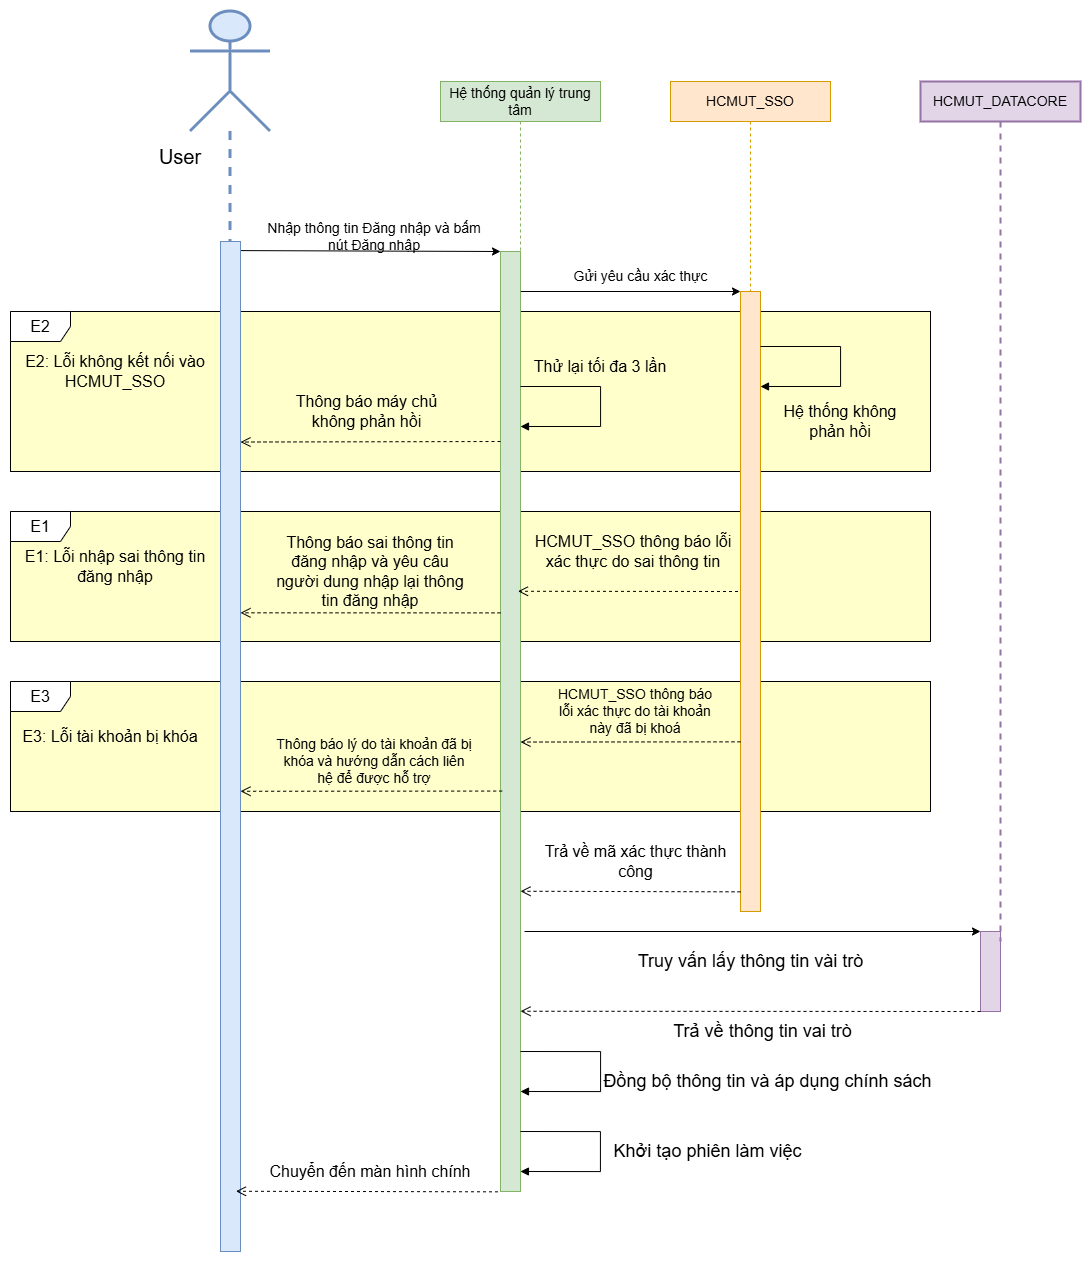

The diagram above was exported from draw.io. Its source (the exported page's mxGraphModel, read from the mxfile embedded in the PNG):
<mxGraphModel dx="1585" dy="811" grid="1" gridSize="10" guides="1" tooltips="1" connect="1" arrows="1" fold="1" page="1" pageScale="1" pageWidth="827" pageHeight="1169" math="0" shadow="0">
  <root>
    <mxCell id="0" />
    <mxCell id="1" parent="0" />
    <mxCell id="PlkZLMvQBdQcahp2DXgW-40" parent="1" style="rounded=0;whiteSpace=wrap;html=1;fillColor=#FFFFCC;strokeColor=#36393d;" value="" vertex="1">
      <mxGeometry height="130" width="920" x="50" y="950" as="geometry" />
    </mxCell>
    <mxCell id="PlkZLMvQBdQcahp2DXgW-41" parent="1" style="shape=umlFrame;whiteSpace=wrap;html=1;pointerEvents=0;" value="&lt;font style=&quot;font-size: 16px;&quot;&gt;E3&lt;/font&gt;" vertex="1">
      <mxGeometry height="130" width="920" x="50" y="950" as="geometry" />
    </mxCell>
    <mxCell id="PlkZLMvQBdQcahp2DXgW-30" parent="1" style="rounded=0;whiteSpace=wrap;html=1;fillColor=#FFFFCC;strokeColor=#36393d;" value="" vertex="1">
      <mxGeometry height="130" width="920" x="50" y="780" as="geometry" />
    </mxCell>
    <mxCell id="PlkZLMvQBdQcahp2DXgW-31" parent="1" style="shape=umlFrame;whiteSpace=wrap;html=1;pointerEvents=0;" value="&lt;font style=&quot;font-size: 16px;&quot;&gt;E1&lt;/font&gt;" vertex="1">
      <mxGeometry height="130" width="920" x="50" y="780" as="geometry" />
    </mxCell>
    <mxCell id="PlkZLMvQBdQcahp2DXgW-19" parent="1" style="rounded=0;whiteSpace=wrap;html=1;fillColor=#FFFFCC;strokeColor=#36393d;" value="" vertex="1">
      <mxGeometry height="160" width="920" x="50" y="580" as="geometry" />
    </mxCell>
    <mxCell id="qfmKUqUcn_2kYSHbkAKX-9" parent="1" style="shape=umlFrame;whiteSpace=wrap;html=1;pointerEvents=0;" value="&lt;font style=&quot;font-size: 16px;&quot;&gt;E2&lt;/font&gt;" vertex="1">
      <mxGeometry height="160" width="920" x="50" y="580" as="geometry" />
    </mxCell>
    <mxCell id="qfmKUqUcn_2kYSHbkAKX-1" parent="1" style="rounded=0;whiteSpace=wrap;html=1;fillColor=#d5e8d4;strokeColor=#82b366;" value="" vertex="1">
      <mxGeometry height="940" width="20" x="540" y="520" as="geometry" />
    </mxCell>
    <mxCell id="qfmKUqUcn_2kYSHbkAKX-4" parent="1" style="shape=umlLifeline;perimeter=lifelinePerimeter;whiteSpace=wrap;html=1;container=1;dropTarget=0;collapsible=0;recursiveResize=0;outlineConnect=0;portConstraint=eastwest;newEdgeStyle={&quot;curved&quot;:0,&quot;rounded&quot;:0};fillColor=#d5e8d4;strokeColor=#82b366;" value="&lt;font style=&quot;font-size: 14px;&quot;&gt;Hệ thống quản lý trung tâm&lt;/font&gt;" vertex="1">
      <mxGeometry height="220" width="160" x="480" y="350" as="geometry" />
    </mxCell>
    <mxCell id="qfmKUqUcn_2kYSHbkAKX-6" parent="1" style="shape=umlLifeline;perimeter=lifelinePerimeter;whiteSpace=wrap;html=1;container=1;dropTarget=0;collapsible=0;recursiveResize=0;outlineConnect=0;portConstraint=eastwest;newEdgeStyle={&quot;curved&quot;:0,&quot;rounded&quot;:0};fillColor=#ffe6cc;strokeColor=#d79b00;" value="&lt;font style=&quot;font-size: 14px;&quot;&gt;HCMUT_SSO&lt;/font&gt;" vertex="1">
      <mxGeometry height="360" width="160" x="710" y="350" as="geometry" />
    </mxCell>
    <mxCell id="qfmKUqUcn_2kYSHbkAKX-14" parent="1" style="rounded=0;whiteSpace=wrap;html=1;fillColor=#e1d5e7;strokeColor=#9673a6;" value="" vertex="1">
      <mxGeometry height="80" width="20" x="1020" y="1200" as="geometry" />
    </mxCell>
    <mxCell id="qfmKUqUcn_2kYSHbkAKX-15" parent="1" style="shape=umlLifeline;perimeter=lifelinePerimeter;whiteSpace=wrap;html=1;container=1;dropTarget=0;collapsible=0;recursiveResize=0;outlineConnect=0;portConstraint=eastwest;newEdgeStyle={&quot;curved&quot;:0,&quot;rounded&quot;:0};fillColor=#e1d5e7;strokeColor=#9673a6;strokeWidth=2;" value="&lt;font style=&quot;font-size: 14px;&quot;&gt;HCMUT_DATACORE&lt;/font&gt;" vertex="1">
      <mxGeometry height="860" width="160" x="960" y="350" as="geometry" />
    </mxCell>
    <mxCell id="qfmKUqUcn_2kYSHbkAKX-30" parent="1" style="shape=umlLifeline;perimeter=lifelinePerimeter;whiteSpace=wrap;html=1;container=1;dropTarget=0;collapsible=0;recursiveResize=0;outlineConnect=0;portConstraint=eastwest;newEdgeStyle={&quot;curved&quot;:0,&quot;rounded&quot;:0};participant=umlActor;size=120;fillColor=#dae8fc;strokeColor=#6c8ebf;strokeWidth=3;" value="" vertex="1">
      <mxGeometry height="910" width="80" x="230" y="280" as="geometry" />
    </mxCell>
    <mxCell id="qfmKUqUcn_2kYSHbkAKX-31" parent="1" style="text;html=1;whiteSpace=wrap;strokeColor=none;fillColor=none;align=center;verticalAlign=middle;rounded=0;" value="&lt;div style=&quot;text-wrap-mode: nowrap;&quot;&gt;&lt;span style=&quot;background-color: transparent; color: light-dark(rgb(0, 0, 0), rgb(255, 255, 255));&quot;&gt;&lt;font style=&quot;font-size: 20px;&quot;&gt;User&lt;/font&gt;&lt;/span&gt;&lt;/div&gt;" vertex="1">
      <mxGeometry height="30" width="80" x="180" y="410" as="geometry" />
    </mxCell>
    <mxCell id="qfmKUqUcn_2kYSHbkAKX-5" parent="1" style="rounded=0;whiteSpace=wrap;html=1;fillColor=#ffe6cc;strokeColor=#d79b00;" value="" vertex="1">
      <mxGeometry height="620" width="20" x="780" y="560" as="geometry" />
    </mxCell>
    <mxCell id="PlkZLMvQBdQcahp2DXgW-6" edge="1" parent="1" source="PlkZLMvQBdQcahp2DXgW-9" style="endArrow=classic;html=1;rounded=0;entryX=0;entryY=0;entryDx=0;entryDy=0;exitX=1.007;exitY=0.009;exitDx=0;exitDy=0;exitPerimeter=0;" target="qfmKUqUcn_2kYSHbkAKX-1" value="">
      <mxGeometry height="50" relative="1" width="50" as="geometry">
        <mxPoint x="320.32352941176487" y="520" as="sourcePoint" />
        <mxPoint x="440" y="520" as="targetPoint" />
      </mxGeometry>
    </mxCell>
    <mxCell id="PlkZLMvQBdQcahp2DXgW-8" edge="1" parent="1" style="endArrow=classic;html=1;rounded=0;entryX=0;entryY=0;entryDx=0;entryDy=0;" value="">
      <mxGeometry height="50" relative="1" width="50" as="geometry">
        <mxPoint x="560.32" y="560" as="sourcePoint" />
        <mxPoint x="779.9964705882352" y="560" as="targetPoint" />
      </mxGeometry>
    </mxCell>
    <mxCell id="PlkZLMvQBdQcahp2DXgW-9" parent="1" style="rounded=0;whiteSpace=wrap;html=1;fillColor=#dae8fc;strokeColor=#6c8ebf;" value="" vertex="1">
      <mxGeometry height="1010" width="20" x="260" y="510" as="geometry" />
    </mxCell>
    <mxCell id="PlkZLMvQBdQcahp2DXgW-10" edge="1" parent="1" style="html=1;verticalAlign=bottom;endArrow=open;dashed=1;endSize=8;rounded=0;edgeStyle=elbowEdgeStyle;elbow=vertical;" value="">
      <mxGeometry relative="1" as="geometry">
        <mxPoint x="540" y="710" as="sourcePoint" />
        <mxPoint x="280" y="710" as="targetPoint" />
      </mxGeometry>
    </mxCell>
    <mxCell id="PlkZLMvQBdQcahp2DXgW-11" parent="1" style="text;html=1;whiteSpace=wrap;strokeColor=none;fillColor=none;align=center;verticalAlign=middle;rounded=0;" value="&lt;font style=&quot;font-size: 14px;&quot;&gt;Nhập thông tin Đăng nhập và bấm nút Đăng nhập&lt;/font&gt;" vertex="1">
      <mxGeometry height="30" width="224" x="302" y="490" as="geometry" />
    </mxCell>
    <mxCell id="PlkZLMvQBdQcahp2DXgW-14" parent="1" style="text;html=1;whiteSpace=wrap;strokeColor=none;fillColor=none;align=center;verticalAlign=middle;rounded=0;" value="&lt;font style=&quot;font-size: 14px;&quot;&gt;Gửi yêu cầu xác thực&lt;/font&gt;" vertex="1">
      <mxGeometry height="30" width="161" x="600" y="530" as="geometry" />
    </mxCell>
    <mxCell id="PlkZLMvQBdQcahp2DXgW-18" parent="1" style="text;html=1;whiteSpace=wrap;strokeColor=none;fillColor=none;align=center;verticalAlign=middle;rounded=0;fontSize=14;" value="&lt;font style=&quot;font-size: 16px;&quot;&gt;E2: Lỗi không kết nối vào HCMUT_SSO&lt;/font&gt;" vertex="1">
      <mxGeometry height="30" width="190" x="60" y="625" as="geometry" />
    </mxCell>
    <mxCell id="PlkZLMvQBdQcahp2DXgW-21" edge="1" parent="1" style="html=1;verticalAlign=bottom;endArrow=block;rounded=0;edgeStyle=orthogonalEdgeStyle;" value="">
      <mxGeometry relative="1" width="80" x="-0.6154" as="geometry">
        <mxPoint as="offset" />
        <Array as="points">
          <mxPoint x="880" y="615" />
          <mxPoint x="880" y="655" />
        </Array>
        <mxPoint x="800" y="615" as="sourcePoint" />
        <mxPoint x="800" y="655" as="targetPoint" />
      </mxGeometry>
    </mxCell>
    <mxCell id="PlkZLMvQBdQcahp2DXgW-22" connectable="0" parent="PlkZLMvQBdQcahp2DXgW-21" style="edgeLabel;html=1;align=center;verticalAlign=middle;resizable=0;points=[];" value="&lt;span style=&quot;color: rgba(0, 0, 0, 0); font-family: monospace; font-size: 0px; text-align: start; background-color: rgb(236, 236, 236);&quot;&gt;%3CmxGraphModel%3E%3Croot%3E%3CmxCell%20id%3D%220%22%2F%3E%3CmxCell%20id%3D%221%22%20parent%3D%220%22%2F%3E%3CmxCell%20id%3D%222%22%20edge%3D%221%22%20parent%3D%221%22%20style%3D%22endArrow%3Dnone%3Bdashed%3D1%3Bhtml%3D1%3Brounded%3D0%3BedgeStyle%3DelbowEdgeStyle%3Belbow%3Dvertical%3BentryX%3D0.999%3BentryY%3D0.484%3BentryDx%3D0%3BentryDy%3D0%3BentryPerimeter%3D0%3B%22%20value%3D%22%22%3E%3CmxGeometry%20height%3D%2250%22%20relative%3D%221%22%20width%3D%2250%22%20as%3D%22geometry%22%3E%3CmxPoint%20x%3D%22390%22%20y%3D%222200%22%20as%3D%22sourcePoint%22%2F%3E%3CmxPoint%20x%3D%221169%22%20y%3D%222195%22%20as%3D%22targetPoint%22%2F%3E%3C%2FmxGeometry%3E%3C%2FmxCell%3E%3C%2Froot%3E%3C%2FmxGraphModel%3E&lt;/span&gt;" vertex="1">
      <mxGeometry relative="1" x="-0.2143" y="-4" as="geometry">
        <mxPoint as="offset" />
      </mxGeometry>
    </mxCell>
    <mxCell id="PlkZLMvQBdQcahp2DXgW-23" parent="1" style="text;html=1;whiteSpace=wrap;strokeColor=none;fillColor=none;align=center;verticalAlign=middle;rounded=0;" value="&lt;font style=&quot;font-size: 16px;&quot;&gt;Hệ thống không phản hồi&lt;/font&gt;" vertex="1">
      <mxGeometry height="40" width="140" x="810" y="670" as="geometry" />
    </mxCell>
    <mxCell id="PlkZLMvQBdQcahp2DXgW-24" edge="1" parent="1" style="html=1;verticalAlign=bottom;endArrow=block;rounded=0;edgeStyle=orthogonalEdgeStyle;" value="">
      <mxGeometry relative="1" width="80" x="-0.6154" as="geometry">
        <mxPoint as="offset" />
        <Array as="points">
          <mxPoint x="640" y="655" />
          <mxPoint x="640" y="695" />
        </Array>
        <mxPoint x="560" y="655" as="sourcePoint" />
        <mxPoint x="560" y="695" as="targetPoint" />
      </mxGeometry>
    </mxCell>
    <mxCell id="PlkZLMvQBdQcahp2DXgW-25" connectable="0" parent="PlkZLMvQBdQcahp2DXgW-24" style="edgeLabel;html=1;align=center;verticalAlign=middle;resizable=0;points=[];" value="&lt;span style=&quot;color: rgba(0, 0, 0, 0); font-family: monospace; font-size: 0px; text-align: start; background-color: rgb(236, 236, 236);&quot;&gt;%3CmxGraphModel%3E%3Croot%3E%3CmxCell%20id%3D%220%22%2F%3E%3CmxCell%20id%3D%221%22%20parent%3D%220%22%2F%3E%3CmxCell%20id%3D%222%22%20edge%3D%221%22%20parent%3D%221%22%20style%3D%22endArrow%3Dnone%3Bdashed%3D1%3Bhtml%3D1%3Brounded%3D0%3BedgeStyle%3DelbowEdgeStyle%3Belbow%3Dvertical%3BentryX%3D0.999%3BentryY%3D0.484%3BentryDx%3D0%3BentryDy%3D0%3BentryPerimeter%3D0%3B%22%20value%3D%22%22%3E%3CmxGeometry%20height%3D%2250%22%20relative%3D%221%22%20width%3D%2250%22%20as%3D%22geometry%22%3E%3CmxPoint%20x%3D%22390%22%20y%3D%222200%22%20as%3D%22sourcePoint%22%2F%3E%3CmxPoint%20x%3D%221169%22%20y%3D%222195%22%20as%3D%22targetPoint%22%2F%3E%3C%2FmxGeometry%3E%3C%2FmxCell%3E%3C%2Froot%3E%3C%2FmxGraphModel%3E&lt;/span&gt;" vertex="1">
      <mxGeometry relative="1" x="-0.2143" y="-4" as="geometry">
        <mxPoint as="offset" />
      </mxGeometry>
    </mxCell>
    <mxCell id="PlkZLMvQBdQcahp2DXgW-26" parent="1" style="text;html=1;whiteSpace=wrap;strokeColor=none;fillColor=none;align=center;verticalAlign=middle;rounded=0;" value="&lt;font style=&quot;font-size: 16px;&quot;&gt;Thử lại tối đa 3 lần&lt;/font&gt;" vertex="1">
      <mxGeometry height="40" width="140" x="570" y="615" as="geometry" />
    </mxCell>
    <mxCell id="PlkZLMvQBdQcahp2DXgW-27" parent="1" style="text;html=1;whiteSpace=wrap;strokeColor=none;fillColor=none;align=center;verticalAlign=middle;rounded=0;" value="&lt;font style=&quot;font-size: 16px;&quot;&gt;Thông báo máy chủ không phản hồi&lt;/font&gt;" vertex="1">
      <mxGeometry height="40" width="173" x="320" y="660" as="geometry" />
    </mxCell>
    <mxCell id="PlkZLMvQBdQcahp2DXgW-32" parent="1" style="text;html=1;whiteSpace=wrap;strokeColor=none;fillColor=none;align=center;verticalAlign=middle;rounded=0;fontSize=14;" value="&lt;font style=&quot;font-size: 16px;&quot;&gt;E1: Lỗi nhập sai thông tin đăng nhập&lt;/font&gt;" vertex="1">
      <mxGeometry height="30" width="190" x="60" y="820" as="geometry" />
    </mxCell>
    <mxCell id="PlkZLMvQBdQcahp2DXgW-33" edge="1" parent="1" style="html=1;verticalAlign=bottom;endArrow=open;dashed=1;endSize=8;rounded=0;edgeStyle=elbowEdgeStyle;elbow=vertical;" value="">
      <mxGeometry relative="1" as="geometry">
        <mxPoint x="777.5" y="860" as="sourcePoint" />
        <mxPoint x="557.5" y="860" as="targetPoint" />
      </mxGeometry>
    </mxCell>
    <mxCell id="PlkZLMvQBdQcahp2DXgW-34" parent="1" style="text;html=1;whiteSpace=wrap;strokeColor=none;fillColor=none;align=center;verticalAlign=middle;rounded=0;" value="&lt;font style=&quot;font-size: 16px;&quot;&gt;HCMUT_SSO thông báo lỗi xác thực do sai thông tin&lt;/font&gt;" vertex="1">
      <mxGeometry height="40" width="210" x="567.5" y="800" as="geometry" />
    </mxCell>
    <mxCell id="PlkZLMvQBdQcahp2DXgW-37" edge="1" parent="1" style="html=1;verticalAlign=bottom;endArrow=open;dashed=1;endSize=8;rounded=0;edgeStyle=elbowEdgeStyle;elbow=vertical;entryX=0.998;entryY=0.593;entryDx=0;entryDy=0;entryPerimeter=0;" value="">
      <mxGeometry relative="1" as="geometry">
        <mxPoint x="540" y="881.38" as="sourcePoint" />
        <mxPoint x="279.96" y="880" as="targetPoint" />
      </mxGeometry>
    </mxCell>
    <mxCell id="PlkZLMvQBdQcahp2DXgW-38" parent="1" style="text;html=1;whiteSpace=wrap;strokeColor=none;fillColor=none;align=center;verticalAlign=middle;rounded=0;" value="&lt;font style=&quot;font-size: 16px;&quot;&gt;Thông báo sai thông tin đăng nhập và yêu câu người dung nhập lại thông tin đăng nhập&lt;/font&gt;" vertex="1">
      <mxGeometry height="40" width="200" x="310" y="820" as="geometry" />
    </mxCell>
    <mxCell id="PlkZLMvQBdQcahp2DXgW-42" parent="1" style="text;html=1;whiteSpace=wrap;strokeColor=none;fillColor=none;align=center;verticalAlign=middle;rounded=0;fontSize=14;" value="&lt;font style=&quot;font-size: 16px;&quot;&gt;E3: Lỗi tài khoản bị khóa&lt;/font&gt;" vertex="1">
      <mxGeometry height="30" width="180" x="60" y="990" as="geometry" />
    </mxCell>
    <mxCell id="PlkZLMvQBdQcahp2DXgW-43" edge="1" parent="1" style="html=1;verticalAlign=bottom;endArrow=open;dashed=1;endSize=8;rounded=0;edgeStyle=elbowEdgeStyle;elbow=vertical;" value="">
      <mxGeometry relative="1" as="geometry">
        <mxPoint x="780" y="1010.33" as="sourcePoint" />
        <mxPoint x="560" y="1010.33" as="targetPoint" />
      </mxGeometry>
    </mxCell>
    <mxCell id="PlkZLMvQBdQcahp2DXgW-44" parent="1" style="text;html=1;whiteSpace=wrap;strokeColor=none;fillColor=none;align=center;verticalAlign=middle;rounded=0;" value="&lt;span style=&quot;font-size: 14px;&quot;&gt;HCMUT_SSO thông báo lỗi xác thực do tài khoản này đã bị khoá&lt;/span&gt;" vertex="1">
      <mxGeometry height="40" width="170" x="590" y="960" as="geometry" />
    </mxCell>
    <mxCell id="PlkZLMvQBdQcahp2DXgW-45" parent="1" style="text;html=1;whiteSpace=wrap;strokeColor=none;fillColor=none;align=center;verticalAlign=middle;rounded=0;" value="&lt;span style=&quot;font-size: 14px;&quot;&gt;Thông báo lý do tài khoản đã bị khóa và hướng dẫn cách liên hệ để được hỗ trợ&lt;/span&gt;" vertex="1">
      <mxGeometry height="40" width="200" x="314" y="1010" as="geometry" />
    </mxCell>
    <mxCell id="PlkZLMvQBdQcahp2DXgW-48" edge="1" parent="1" style="html=1;verticalAlign=bottom;endArrow=open;dashed=1;endSize=8;rounded=0;edgeStyle=elbowEdgeStyle;elbow=vertical;" value="">
      <mxGeometry relative="1" as="geometry">
        <mxPoint x="780" y="1160.33" as="sourcePoint" />
        <mxPoint x="560" y="1160.33" as="targetPoint" />
      </mxGeometry>
    </mxCell>
    <mxCell id="PlkZLMvQBdQcahp2DXgW-49" parent="1" style="text;html=1;whiteSpace=wrap;strokeColor=none;fillColor=none;align=center;verticalAlign=middle;rounded=0;" value="&lt;font style=&quot;font-size: 16px;&quot;&gt;Trả về mã xác thực thành công&lt;/font&gt;" vertex="1">
      <mxGeometry height="40" width="205" x="572.5" y="1110" as="geometry" />
    </mxCell>
    <mxCell id="PlkZLMvQBdQcahp2DXgW-50" edge="1" parent="1" style="endArrow=classic;html=1;rounded=0;entryX=0;entryY=0;entryDx=0;entryDy=0;" target="qfmKUqUcn_2kYSHbkAKX-14" value="">
      <mxGeometry height="50" relative="1" width="50" as="geometry">
        <mxPoint x="564" y="1200" as="sourcePoint" />
        <mxPoint x="570" y="1190" as="targetPoint" />
      </mxGeometry>
    </mxCell>
    <mxCell id="PlkZLMvQBdQcahp2DXgW-53" parent="1" style="text;html=1;whiteSpace=wrap;strokeColor=none;fillColor=none;align=center;verticalAlign=middle;rounded=0;" value="&lt;font style=&quot;font-size: 18px;&quot;&gt;Truy vấn lấy thông tin vài trò&lt;/font&gt;" vertex="1">
      <mxGeometry height="40" width="265" x="657.5" y="1210" as="geometry" />
    </mxCell>
    <mxCell id="PlkZLMvQBdQcahp2DXgW-56" parent="1" style="text;html=1;whiteSpace=wrap;strokeColor=none;fillColor=none;align=center;verticalAlign=middle;rounded=0;" value="&lt;font style=&quot;font-size: 18px;&quot;&gt;Trả về thông tin vai trò&lt;/font&gt;" vertex="1">
      <mxGeometry height="40" width="265" x="670" y="1280" as="geometry" />
    </mxCell>
    <mxCell id="PlkZLMvQBdQcahp2DXgW-57" edge="1" parent="1" style="html=1;verticalAlign=bottom;endArrow=block;rounded=0;edgeStyle=orthogonalEdgeStyle;" value="">
      <mxGeometry relative="1" width="80" x="-0.6154" as="geometry">
        <mxPoint as="offset" />
        <Array as="points">
          <mxPoint x="640.0000000000001" y="1320" />
          <mxPoint x="640.0000000000001" y="1360" />
        </Array>
        <mxPoint x="560.0000000000001" y="1320" as="sourcePoint" />
        <mxPoint x="560.0000000000001" y="1360" as="targetPoint" />
      </mxGeometry>
    </mxCell>
    <mxCell id="PlkZLMvQBdQcahp2DXgW-58" connectable="0" parent="PlkZLMvQBdQcahp2DXgW-57" style="edgeLabel;html=1;align=center;verticalAlign=middle;resizable=0;points=[];" value="&lt;span style=&quot;color: rgba(0, 0, 0, 0); font-family: monospace; font-size: 0px; text-align: start; background-color: rgb(236, 236, 236);&quot;&gt;%3CmxGraphModel%3E%3Croot%3E%3CmxCell%20id%3D%220%22%2F%3E%3CmxCell%20id%3D%221%22%20parent%3D%220%22%2F%3E%3CmxCell%20id%3D%222%22%20edge%3D%221%22%20parent%3D%221%22%20style%3D%22endArrow%3Dnone%3Bdashed%3D1%3Bhtml%3D1%3Brounded%3D0%3BedgeStyle%3DelbowEdgeStyle%3Belbow%3Dvertical%3BentryX%3D0.999%3BentryY%3D0.484%3BentryDx%3D0%3BentryDy%3D0%3BentryPerimeter%3D0%3B%22%20value%3D%22%22%3E%3CmxGeometry%20height%3D%2250%22%20relative%3D%221%22%20width%3D%2250%22%20as%3D%22geometry%22%3E%3CmxPoint%20x%3D%22390%22%20y%3D%222200%22%20as%3D%22sourcePoint%22%2F%3E%3CmxPoint%20x%3D%221169%22%20y%3D%222195%22%20as%3D%22targetPoint%22%2F%3E%3C%2FmxGeometry%3E%3C%2FmxCell%3E%3C%2Froot%3E%3C%2FmxGraphModel%3E&lt;/span&gt;" vertex="1">
      <mxGeometry relative="1" x="-0.2143" y="-4" as="geometry">
        <mxPoint as="offset" />
      </mxGeometry>
    </mxCell>
    <mxCell id="PlkZLMvQBdQcahp2DXgW-59" edge="1" parent="1" style="html=1;verticalAlign=bottom;endArrow=block;rounded=0;edgeStyle=orthogonalEdgeStyle;" value="">
      <mxGeometry relative="1" width="80" x="-0.6154" as="geometry">
        <mxPoint as="offset" />
        <Array as="points">
          <mxPoint x="639.93" y="1400" />
          <mxPoint x="639.93" y="1440" />
        </Array>
        <mxPoint x="559.93" y="1400" as="sourcePoint" />
        <mxPoint x="559.93" y="1440" as="targetPoint" />
      </mxGeometry>
    </mxCell>
    <mxCell id="PlkZLMvQBdQcahp2DXgW-60" connectable="0" parent="PlkZLMvQBdQcahp2DXgW-59" style="edgeLabel;html=1;align=center;verticalAlign=middle;resizable=0;points=[];" value="&lt;span style=&quot;color: rgba(0, 0, 0, 0); font-family: monospace; font-size: 0px; text-align: start; background-color: rgb(236, 236, 236);&quot;&gt;%3CmxGraphModel%3E%3Croot%3E%3CmxCell%20id%3D%220%22%2F%3E%3CmxCell%20id%3D%221%22%20parent%3D%220%22%2F%3E%3CmxCell%20id%3D%222%22%20edge%3D%221%22%20parent%3D%221%22%20style%3D%22endArrow%3Dnone%3Bdashed%3D1%3Bhtml%3D1%3Brounded%3D0%3BedgeStyle%3DelbowEdgeStyle%3Belbow%3Dvertical%3BentryX%3D0.999%3BentryY%3D0.484%3BentryDx%3D0%3BentryDy%3D0%3BentryPerimeter%3D0%3B%22%20value%3D%22%22%3E%3CmxGeometry%20height%3D%2250%22%20relative%3D%221%22%20width%3D%2250%22%20as%3D%22geometry%22%3E%3CmxPoint%20x%3D%22390%22%20y%3D%222200%22%20as%3D%22sourcePoint%22%2F%3E%3CmxPoint%20x%3D%221169%22%20y%3D%222195%22%20as%3D%22targetPoint%22%2F%3E%3C%2FmxGeometry%3E%3C%2FmxCell%3E%3C%2Froot%3E%3C%2FmxGraphModel%3E&lt;/span&gt;" vertex="1">
      <mxGeometry relative="1" x="-0.2143" y="-4" as="geometry">
        <mxPoint as="offset" />
      </mxGeometry>
    </mxCell>
    <mxCell id="PlkZLMvQBdQcahp2DXgW-62" parent="1" style="text;html=1;whiteSpace=wrap;strokeColor=none;fillColor=none;align=center;verticalAlign=middle;rounded=0;" value="&lt;span style=&quot;font-size: 18px;&quot;&gt;Đồng bộ thông tin và áp dụng chính sách&lt;/span&gt;" vertex="1">
      <mxGeometry height="40" width="405" x="605" y="1330" as="geometry" />
    </mxCell>
    <mxCell id="PlkZLMvQBdQcahp2DXgW-63" parent="1" style="text;html=1;whiteSpace=wrap;strokeColor=none;fillColor=none;align=center;verticalAlign=middle;rounded=0;" value="&lt;span style=&quot;font-size: 18px;&quot;&gt;Khởi tạo phiên làm việc&lt;/span&gt;" vertex="1">
      <mxGeometry height="40" width="405" x="545" y="1400" as="geometry" />
    </mxCell>
    <mxCell id="PlkZLMvQBdQcahp2DXgW-67" edge="1" parent="1" source="qfmKUqUcn_2kYSHbkAKX-14" style="html=1;verticalAlign=bottom;endArrow=open;dashed=1;endSize=8;rounded=0;edgeStyle=elbowEdgeStyle;elbow=vertical;entryX=0.91;entryY=0.805;entryDx=0;entryDy=0;entryPerimeter=0;exitX=0;exitY=1;exitDx=0;exitDy=0;" value="">
      <mxGeometry relative="1" as="geometry">
        <mxPoint x="822" y="1283" as="sourcePoint" />
        <mxPoint x="560" y="1280" as="targetPoint" />
      </mxGeometry>
    </mxCell>
    <mxCell id="PlkZLMvQBdQcahp2DXgW-68" edge="1" parent="1" source="qfmKUqUcn_2kYSHbkAKX-1" style="html=1;verticalAlign=bottom;endArrow=open;dashed=1;endSize=8;rounded=0;edgeStyle=elbowEdgeStyle;elbow=vertical;exitX=0.083;exitY=0.574;exitDx=0;exitDy=0;exitPerimeter=0;" value="">
      <mxGeometry relative="1" as="geometry">
        <mxPoint x="500" y="1060.33" as="sourcePoint" />
        <mxPoint x="280" y="1060.33" as="targetPoint" />
      </mxGeometry>
    </mxCell>
    <mxCell id="PlkZLMvQBdQcahp2DXgW-69" edge="1" parent="1" style="html=1;verticalAlign=bottom;endArrow=open;dashed=1;endSize=8;rounded=0;edgeStyle=elbowEdgeStyle;elbow=vertical;exitX=0.083;exitY=0.574;exitDx=0;exitDy=0;exitPerimeter=0;" value="">
      <mxGeometry relative="1" as="geometry">
        <mxPoint x="537.5" y="1460.33" as="sourcePoint" />
        <mxPoint x="275.5" y="1460.6599999999999" as="targetPoint" />
      </mxGeometry>
    </mxCell>
    <mxCell id="PlkZLMvQBdQcahp2DXgW-70" parent="1" style="text;html=1;whiteSpace=wrap;strokeColor=none;fillColor=none;align=center;verticalAlign=middle;rounded=0;" value="&lt;font style=&quot;font-size: 16px;&quot;&gt;Chuyển đến màn hình chính&lt;/font&gt;" vertex="1">
      <mxGeometry height="40" width="210" x="305" y="1420" as="geometry" />
    </mxCell>
  </root>
</mxGraphModel>